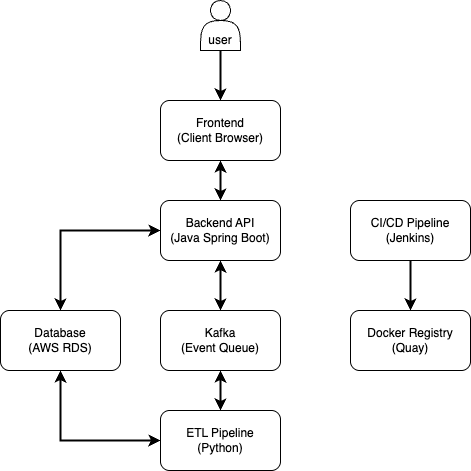

The diagram above was exported from draw.io. Its source (the exported page's mxGraphModel, read from the mxfile embedded in the PNG):
<mxGraphModel dx="1428" dy="766" grid="1" gridSize="10" guides="1" tooltips="1" connect="1" arrows="1" fold="1" page="1" pageScale="1" pageWidth="827" pageHeight="1169" math="0" shadow="0">
  <root>
    <mxCell id="0" />
    <mxCell id="1" parent="0" />
    <mxCell id="G7yMfJ8sG9n0Puo5rL0K-1" value="Frontend&lt;br&gt;(Client Browser)" style="rounded=1;whiteSpace=wrap;html=1;strokeColor=light-dark(#000000,#000000);fillColor=light-dark(#FFFFFF,#FFFFFF);fontColor=light-dark(#000000,#000000);" vertex="1" parent="1">
      <mxGeometry x="290" y="180" width="120" height="60" as="geometry" />
    </mxCell>
    <mxCell id="G7yMfJ8sG9n0Puo5rL0K-2" value="Backend API&lt;br&gt;(Java Spring Boot)" style="rounded=1;whiteSpace=wrap;html=1;strokeColor=light-dark(#000000,#000000);fillColor=light-dark(#FFFFFF,#FFFFFF);fontColor=light-dark(#000000,#000000);" vertex="1" parent="1">
      <mxGeometry x="290" y="280" width="120" height="60" as="geometry" />
    </mxCell>
    <mxCell id="G7yMfJ8sG9n0Puo5rL0K-3" value="Kafka&lt;br&gt;(Event Queue)" style="rounded=1;whiteSpace=wrap;html=1;strokeColor=light-dark(#000000,#000000);fillColor=light-dark(#FFFFFF,#FFFFFF);fontColor=light-dark(#000000,#000000);" vertex="1" parent="1">
      <mxGeometry x="290" y="390" width="120" height="60" as="geometry" />
    </mxCell>
    <mxCell id="G7yMfJ8sG9n0Puo5rL0K-4" value="Database&lt;br&gt;(AWS RDS)" style="rounded=1;whiteSpace=wrap;html=1;strokeColor=light-dark(#000000,#000000);fillColor=light-dark(#FFFFFF,#FFFFFF);fontColor=light-dark(#000000,#000000);" vertex="1" parent="1">
      <mxGeometry x="130" y="390" width="120" height="60" as="geometry" />
    </mxCell>
    <mxCell id="G7yMfJ8sG9n0Puo5rL0K-5" value="ETL Pipeline&lt;br&gt;(Python)" style="rounded=1;whiteSpace=wrap;html=1;strokeColor=light-dark(#000000,#000000);fillColor=light-dark(#FFFFFF,#FFFFFF);fontColor=light-dark(#000000,#000000);" vertex="1" parent="1">
      <mxGeometry x="290" y="490" width="120" height="60" as="geometry" />
    </mxCell>
    <mxCell id="G7yMfJ8sG9n0Puo5rL0K-6" value="" style="endArrow=classic;startArrow=classic;html=1;rounded=0;entryX=0.5;entryY=1;entryDx=0;entryDy=0;exitX=0.5;exitY=0;exitDx=0;exitDy=0;strokeColor=light-dark(#000000,#000000);fillColor=light-dark(#FFFFFF,#FFFFFF);fontColor=light-dark(#000000,#000000);strokeWidth=2;" edge="1" parent="1" source="G7yMfJ8sG9n0Puo5rL0K-2" target="G7yMfJ8sG9n0Puo5rL0K-1">
      <mxGeometry width="50" height="50" relative="1" as="geometry">
        <mxPoint x="380" y="500" as="sourcePoint" />
        <mxPoint x="430" y="450" as="targetPoint" />
      </mxGeometry>
    </mxCell>
    <mxCell id="G7yMfJ8sG9n0Puo5rL0K-7" value="" style="endArrow=classic;startArrow=classic;html=1;rounded=0;entryX=0.5;entryY=1;entryDx=0;entryDy=0;exitX=0.5;exitY=0;exitDx=0;exitDy=0;strokeColor=light-dark(#000000,#000000);fillColor=light-dark(#FFFFFF,#FFFFFF);fontColor=light-dark(#000000,#000000);strokeWidth=2;" edge="1" parent="1" source="G7yMfJ8sG9n0Puo5rL0K-3" target="G7yMfJ8sG9n0Puo5rL0K-2">
      <mxGeometry width="50" height="50" relative="1" as="geometry">
        <mxPoint x="380" y="500" as="sourcePoint" />
        <mxPoint x="430" y="450" as="targetPoint" />
      </mxGeometry>
    </mxCell>
    <mxCell id="G7yMfJ8sG9n0Puo5rL0K-8" value="" style="endArrow=classic;startArrow=classic;html=1;rounded=0;exitX=0.5;exitY=0;exitDx=0;exitDy=0;entryX=0.5;entryY=1;entryDx=0;entryDy=0;strokeColor=light-dark(#000000,#000000);fillColor=light-dark(#FFFFFF,#FFFFFF);fontColor=light-dark(#000000,#000000);strokeWidth=2;" edge="1" parent="1" source="G7yMfJ8sG9n0Puo5rL0K-5" target="G7yMfJ8sG9n0Puo5rL0K-3">
      <mxGeometry width="50" height="50" relative="1" as="geometry">
        <mxPoint x="380" y="500" as="sourcePoint" />
        <mxPoint x="430" y="450" as="targetPoint" />
      </mxGeometry>
    </mxCell>
    <mxCell id="G7yMfJ8sG9n0Puo5rL0K-9" value="" style="endArrow=classic;startArrow=classic;html=1;rounded=0;entryX=0;entryY=0.5;entryDx=0;entryDy=0;exitX=0.5;exitY=0;exitDx=0;exitDy=0;strokeColor=light-dark(#000000,#000000);fillColor=light-dark(#FFFFFF,#FFFFFF);fontColor=light-dark(#000000,#000000);strokeWidth=2;" edge="1" parent="1" source="G7yMfJ8sG9n0Puo5rL0K-4" target="G7yMfJ8sG9n0Puo5rL0K-2">
      <mxGeometry width="50" height="50" relative="1" as="geometry">
        <mxPoint x="380" y="500" as="sourcePoint" />
        <mxPoint x="430" y="450" as="targetPoint" />
        <Array as="points">
          <mxPoint x="190" y="310" />
        </Array>
      </mxGeometry>
    </mxCell>
    <mxCell id="G7yMfJ8sG9n0Puo5rL0K-10" value="" style="endArrow=classic;startArrow=classic;html=1;rounded=0;exitX=0.5;exitY=1;exitDx=0;exitDy=0;entryX=0;entryY=0.5;entryDx=0;entryDy=0;strokeColor=light-dark(#000000,#000000);fillColor=light-dark(#FFFFFF,#FFFFFF);fontColor=light-dark(#000000,#000000);strokeWidth=2;" edge="1" parent="1" source="G7yMfJ8sG9n0Puo5rL0K-4" target="G7yMfJ8sG9n0Puo5rL0K-5">
      <mxGeometry width="50" height="50" relative="1" as="geometry">
        <mxPoint x="380" y="500" as="sourcePoint" />
        <mxPoint x="430" y="450" as="targetPoint" />
        <Array as="points">
          <mxPoint x="190" y="520" />
        </Array>
      </mxGeometry>
    </mxCell>
    <mxCell id="G7yMfJ8sG9n0Puo5rL0K-11" value="CI/CD Pipeline&lt;br&gt;(Jenkins)" style="rounded=1;whiteSpace=wrap;html=1;strokeColor=light-dark(#000000,#000000);fillColor=light-dark(#FFFFFF,#FFFFFF);fontColor=light-dark(#000000,#000000);" vertex="1" parent="1">
      <mxGeometry x="480" y="280" width="120" height="60" as="geometry" />
    </mxCell>
    <mxCell id="G7yMfJ8sG9n0Puo5rL0K-12" value="" style="endArrow=classic;html=1;rounded=0;exitX=0.5;exitY=1;exitDx=0;exitDy=0;entryX=0.5;entryY=0;entryDx=0;entryDy=0;strokeColor=light-dark(#000000,#000000);fillColor=light-dark(#FFFFFF,#FFFFFF);fontColor=light-dark(#000000,#000000);strokeWidth=2;" edge="1" parent="1" source="G7yMfJ8sG9n0Puo5rL0K-11" target="G7yMfJ8sG9n0Puo5rL0K-13">
      <mxGeometry width="50" height="50" relative="1" as="geometry">
        <mxPoint x="380" y="500" as="sourcePoint" />
        <mxPoint x="540" y="400" as="targetPoint" />
      </mxGeometry>
    </mxCell>
    <mxCell id="G7yMfJ8sG9n0Puo5rL0K-13" value="Docker Registry&lt;br&gt;(Quay)" style="rounded=1;whiteSpace=wrap;html=1;strokeColor=light-dark(#000000,#000000);fillColor=light-dark(#FFFFFF,#FFFFFF);fontColor=light-dark(#000000,#000000);" vertex="1" parent="1">
      <mxGeometry x="480" y="390" width="120" height="60" as="geometry" />
    </mxCell>
    <mxCell id="G7yMfJ8sG9n0Puo5rL0K-14" value="&lt;div&gt;&lt;br&gt;&lt;/div&gt;&lt;div&gt;&lt;br&gt;&lt;/div&gt;user" style="shape=actor;whiteSpace=wrap;html=1;strokeColor=light-dark(#000000,#000000);fillColor=light-dark(#FFFFFF,#FFFFFF);fontColor=light-dark(#000000,#000000);" vertex="1" parent="1">
      <mxGeometry x="330" y="80" width="40" height="50" as="geometry" />
    </mxCell>
    <mxCell id="G7yMfJ8sG9n0Puo5rL0K-15" value="" style="endArrow=classic;html=1;rounded=0;exitX=0.5;exitY=1;exitDx=0;exitDy=0;entryX=0.5;entryY=0;entryDx=0;entryDy=0;strokeColor=light-dark(#000000,#000000);fillColor=light-dark(#FFFFFF,#FFFFFF);fontColor=light-dark(#000000,#000000);strokeWidth=2;" edge="1" parent="1" source="G7yMfJ8sG9n0Puo5rL0K-14" target="G7yMfJ8sG9n0Puo5rL0K-1">
      <mxGeometry width="50" height="50" relative="1" as="geometry">
        <mxPoint x="380" y="430" as="sourcePoint" />
        <mxPoint x="350" y="170" as="targetPoint" />
      </mxGeometry>
    </mxCell>
  </root>
</mxGraphModel>